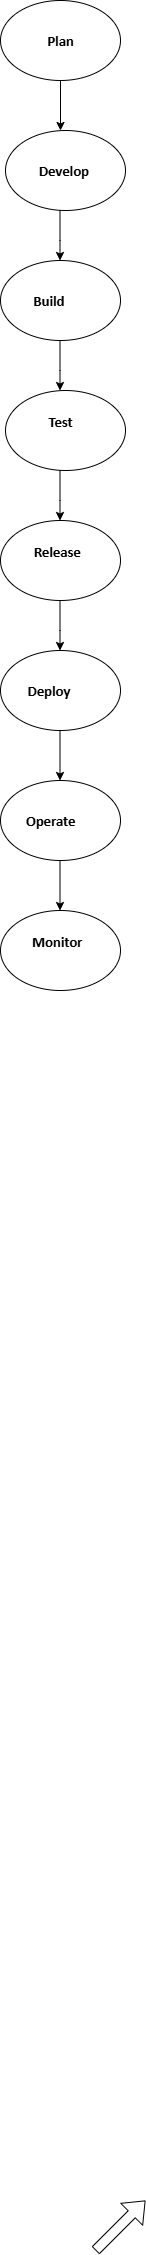

The diagram above was exported from draw.io. Its source (the exported page's mxGraphModel, read from the mxfile embedded in the PNG):
<mxGraphModel dx="1042" dy="2762" grid="1" gridSize="10" guides="1" tooltips="1" connect="1" arrows="1" fold="1" page="1" pageScale="1" pageWidth="850" pageHeight="1100" math="0" shadow="0">
  <root>
    <mxCell id="0" />
    <mxCell id="1" parent="0" />
    <mxCell id="Gt5hlYTKJVWWZP6lXquA-1" value="" style="shape=flexArrow;endArrow=classic;html=1;rounded=0;" edge="1" parent="1">
      <mxGeometry width="50" height="50" relative="1" as="geometry">
        <mxPoint x="400" y="90" as="sourcePoint" />
        <mxPoint x="450" y="40" as="targetPoint" />
      </mxGeometry>
    </mxCell>
    <mxCell id="Gt5hlYTKJVWWZP6lXquA-2" value="&lt;b&gt;&lt;span style=&quot;font-size:11.0pt;&lt;br/&gt;line-height:107%;font-family:&amp;quot;Calibri&amp;quot;,sans-serif;mso-ascii-theme-font:minor-latin;&lt;br/&gt;mso-fareast-font-family:Calibri;mso-fareast-theme-font:minor-latin;mso-hansi-theme-font:&lt;br/&gt;minor-latin;mso-bidi-font-family:Gautami;mso-bidi-theme-font:minor-bidi;&lt;br/&gt;mso-ansi-language:EN-US;mso-fareast-language:EN-US;mso-bidi-language:AR-SA&quot; lang=&quot;EN-US&quot;&gt;Plan&lt;/span&gt;&lt;/b&gt;" style="ellipse;whiteSpace=wrap;html=1;" vertex="1" parent="1">
      <mxGeometry x="305" y="-2160" width="120" height="80" as="geometry" />
    </mxCell>
    <mxCell id="Gt5hlYTKJVWWZP6lXquA-4" value="" style="endArrow=classic;html=1;rounded=0;exitX=0.5;exitY=1;exitDx=0;exitDy=0;" edge="1" parent="1" source="Gt5hlYTKJVWWZP6lXquA-2">
      <mxGeometry width="50" height="50" relative="1" as="geometry">
        <mxPoint x="305" y="-2020" as="sourcePoint" />
        <mxPoint x="365" y="-2030" as="targetPoint" />
      </mxGeometry>
    </mxCell>
    <mxCell id="Gt5hlYTKJVWWZP6lXquA-6" value="&lt;b&gt;&lt;span style=&quot;font-size:11.0pt;&lt;br/&gt;line-height:107%;font-family:&amp;quot;Calibri&amp;quot;,sans-serif;mso-ascii-theme-font:minor-latin;&lt;br/&gt;mso-fareast-font-family:Calibri;mso-fareast-theme-font:minor-latin;mso-hansi-theme-font:&lt;br/&gt;minor-latin;mso-bidi-font-family:Gautami;mso-bidi-theme-font:minor-bidi;&lt;br/&gt;mso-ansi-language:EN-US;mso-fareast-language:EN-US;mso-bidi-language:AR-SA&quot; lang=&quot;EN-US&quot;&gt;Develop&amp;nbsp;&lt;/span&gt;&lt;/b&gt;" style="ellipse;whiteSpace=wrap;html=1;" vertex="1" parent="1">
      <mxGeometry x="310" y="-2030" width="120" height="80" as="geometry" />
    </mxCell>
    <mxCell id="Gt5hlYTKJVWWZP6lXquA-7" value="" style="endArrow=classic;html=1;rounded=0;exitX=0.5;exitY=1;exitDx=0;exitDy=0;" edge="1" parent="1">
      <mxGeometry width="50" height="50" relative="1" as="geometry">
        <mxPoint x="364.5" y="-1950" as="sourcePoint" />
        <mxPoint x="364.5" y="-1900" as="targetPoint" />
        <Array as="points">
          <mxPoint x="364.5" y="-1920" />
        </Array>
      </mxGeometry>
    </mxCell>
    <mxCell id="Gt5hlYTKJVWWZP6lXquA-8" value="&lt;b&gt;&lt;span style=&quot;font-size:11.0pt;&lt;br/&gt;line-height:107%;font-family:&amp;quot;Calibri&amp;quot;,sans-serif;mso-ascii-theme-font:minor-latin;&lt;br/&gt;mso-fareast-font-family:Calibri;mso-fareast-theme-font:minor-latin;mso-hansi-theme-font:&lt;br/&gt;minor-latin;mso-bidi-font-family:Gautami;mso-bidi-theme-font:minor-bidi;&lt;br/&gt;mso-ansi-language:EN-US;mso-fareast-language:EN-US;mso-bidi-language:AR-SA&quot; lang=&quot;EN-US&quot;&gt;Build&amp;nbsp; &amp;nbsp; &amp;nbsp; &amp;nbsp;&lt;/span&gt;&lt;/b&gt;" style="ellipse;whiteSpace=wrap;html=1;" vertex="1" parent="1">
      <mxGeometry x="305" y="-1900" width="120" height="80" as="geometry" />
    </mxCell>
    <mxCell id="Gt5hlYTKJVWWZP6lXquA-9" value="" style="endArrow=classic;html=1;rounded=0;exitX=0.5;exitY=1;exitDx=0;exitDy=0;" edge="1" parent="1">
      <mxGeometry width="50" height="50" relative="1" as="geometry">
        <mxPoint x="364.5" y="-1820" as="sourcePoint" />
        <mxPoint x="364.5" y="-1770" as="targetPoint" />
        <Array as="points">
          <mxPoint x="364.5" y="-1790" />
        </Array>
      </mxGeometry>
    </mxCell>
    <mxCell id="Gt5hlYTKJVWWZP6lXquA-10" value="&lt;b&gt;&lt;span style=&quot;font-size:11.0pt;&lt;br/&gt;line-height:107%;font-family:&amp;quot;Calibri&amp;quot;,sans-serif;mso-ascii-theme-font:minor-latin;&lt;br/&gt;mso-fareast-font-family:Calibri;mso-fareast-theme-font:minor-latin;mso-hansi-theme-font:&lt;br/&gt;minor-latin;mso-bidi-font-family:Gautami;mso-bidi-theme-font:minor-bidi;&lt;br/&gt;mso-ansi-language:EN-US;mso-fareast-language:EN-US;mso-bidi-language:AR-SA&quot; lang=&quot;EN-US&quot;&gt;&amp;nbsp; &amp;nbsp; &amp;nbsp; &amp;nbsp; &amp;nbsp; &amp;nbsp; Test&amp;nbsp; &amp;nbsp; &amp;nbsp; &amp;nbsp; &amp;nbsp; &amp;nbsp; &amp;nbsp; &amp;nbsp; &amp;nbsp; &amp;nbsp; &amp;nbsp; &amp;nbsp; &amp;nbsp; &amp;nbsp; &amp;nbsp; &amp;nbsp; &amp;nbsp; &amp;nbsp; &amp;nbsp; &amp;nbsp; &amp;nbsp; &amp;nbsp; &amp;nbsp; &amp;nbsp; &amp;nbsp;&lt;/span&gt;&lt;/b&gt;" style="ellipse;whiteSpace=wrap;html=1;" vertex="1" parent="1">
      <mxGeometry x="310" y="-1770" width="120" height="80" as="geometry" />
    </mxCell>
    <mxCell id="Gt5hlYTKJVWWZP6lXquA-11" value="" style="endArrow=classic;html=1;rounded=0;exitX=0.5;exitY=1;exitDx=0;exitDy=0;" edge="1" parent="1">
      <mxGeometry width="50" height="50" relative="1" as="geometry">
        <mxPoint x="364.5" y="-1690" as="sourcePoint" />
        <mxPoint x="364.5" y="-1640" as="targetPoint" />
        <Array as="points">
          <mxPoint x="364.5" y="-1660" />
        </Array>
      </mxGeometry>
    </mxCell>
    <mxCell id="Gt5hlYTKJVWWZP6lXquA-12" value="&lt;b&gt;&lt;span style=&quot;font-size:11.0pt;&lt;br/&gt;line-height:107%;font-family:&amp;quot;Calibri&amp;quot;,sans-serif;mso-ascii-theme-font:minor-latin;&lt;br/&gt;mso-fareast-font-family:Calibri;mso-fareast-theme-font:minor-latin;mso-hansi-theme-font:&lt;br/&gt;minor-latin;mso-bidi-font-family:Gautami;mso-bidi-theme-font:minor-bidi;&lt;br/&gt;mso-ansi-language:EN-US;mso-fareast-language:EN-US;mso-bidi-language:AR-SA&quot; lang=&quot;EN-US&quot;&gt;&amp;nbsp; &amp;nbsp; &amp;nbsp; &amp;nbsp; &amp;nbsp;Release&amp;nbsp; &amp;nbsp; &amp;nbsp; &amp;nbsp; &amp;nbsp; &amp;nbsp; &amp;nbsp; &amp;nbsp; &amp;nbsp; &amp;nbsp; &amp;nbsp; &amp;nbsp; &amp;nbsp; &amp;nbsp; &amp;nbsp; &amp;nbsp; &amp;nbsp; &amp;nbsp; &amp;nbsp; &amp;nbsp; &amp;nbsp; &amp;nbsp; &amp;nbsp;&lt;/span&gt;&lt;/b&gt;&lt;b style=&quot;background-color: transparent; color: light-dark(rgb(0, 0, 0), rgb(255, 255, 255));&quot;&gt;&lt;span style=&quot;font-size:11.0pt;&lt;br/&gt;line-height:107%;font-family:&amp;quot;Calibri&amp;quot;,sans-serif;mso-ascii-theme-font:minor-latin;&lt;br/&gt;mso-fareast-font-family:Calibri;mso-fareast-theme-font:minor-latin;mso-hansi-theme-font:&lt;br/&gt;minor-latin;mso-bidi-font-family:Gautami;mso-bidi-theme-font:minor-bidi;&lt;br/&gt;mso-ansi-language:EN-US;mso-fareast-language:EN-US;mso-bidi-language:AR-SA&quot; lang=&quot;EN-US&quot;&gt;&amp;nbsp;&lt;/span&gt;&lt;/b&gt;" style="ellipse;whiteSpace=wrap;html=1;" vertex="1" parent="1">
      <mxGeometry x="305" y="-1640" width="120" height="80" as="geometry" />
    </mxCell>
    <mxCell id="Gt5hlYTKJVWWZP6lXquA-14" value="" style="endArrow=classic;html=1;rounded=0;exitX=0.5;exitY=1;exitDx=0;exitDy=0;" edge="1" parent="1">
      <mxGeometry width="50" height="50" relative="1" as="geometry">
        <mxPoint x="364.5" y="-1560" as="sourcePoint" />
        <mxPoint x="364.5" y="-1510" as="targetPoint" />
        <Array as="points">
          <mxPoint x="364.5" y="-1530" />
        </Array>
      </mxGeometry>
    </mxCell>
    <mxCell id="Gt5hlYTKJVWWZP6lXquA-15" value="&lt;b&gt;&lt;span style=&quot;font-size:11.0pt;&lt;br/&gt;line-height:107%;font-family:&amp;quot;Calibri&amp;quot;,sans-serif;mso-ascii-theme-font:minor-latin;&lt;br/&gt;mso-fareast-font-family:Calibri;mso-fareast-theme-font:minor-latin;mso-hansi-theme-font:&lt;br/&gt;minor-latin;mso-bidi-font-family:Gautami;mso-bidi-theme-font:minor-bidi;&lt;br/&gt;mso-ansi-language:EN-US;mso-fareast-language:EN-US;mso-bidi-language:AR-SA&quot; lang=&quot;EN-US&quot;&gt;Deploy&amp;nbsp; &amp;nbsp; &amp;nbsp; &amp;nbsp;&lt;/span&gt;&lt;/b&gt;" style="ellipse;whiteSpace=wrap;html=1;" vertex="1" parent="1">
      <mxGeometry x="305" y="-1510" width="120" height="80" as="geometry" />
    </mxCell>
    <mxCell id="Gt5hlYTKJVWWZP6lXquA-16" value="" style="endArrow=classic;html=1;rounded=0;exitX=0.5;exitY=1;exitDx=0;exitDy=0;" edge="1" parent="1">
      <mxGeometry width="50" height="50" relative="1" as="geometry">
        <mxPoint x="364.5" y="-1430" as="sourcePoint" />
        <mxPoint x="364.5" y="-1380" as="targetPoint" />
        <Array as="points" />
      </mxGeometry>
    </mxCell>
    <mxCell id="Gt5hlYTKJVWWZP6lXquA-17" value="&lt;b&gt;&lt;span style=&quot;font-size:11.0pt;&lt;br/&gt;line-height:107%;font-family:&amp;quot;Calibri&amp;quot;,sans-serif;mso-ascii-theme-font:minor-latin;&lt;br/&gt;mso-fareast-font-family:Calibri;mso-fareast-theme-font:minor-latin;mso-hansi-theme-font:&lt;br/&gt;minor-latin;mso-bidi-font-family:Gautami;mso-bidi-theme-font:minor-bidi;&lt;br/&gt;mso-ansi-language:EN-US;mso-fareast-language:EN-US;mso-bidi-language:AR-SA&quot; lang=&quot;EN-US&quot;&gt;Operate&amp;nbsp; &amp;nbsp; &amp;nbsp;&amp;nbsp;&lt;/span&gt;&lt;/b&gt;" style="ellipse;whiteSpace=wrap;html=1;" vertex="1" parent="1">
      <mxGeometry x="305" y="-1380" width="120" height="80" as="geometry" />
    </mxCell>
    <mxCell id="Gt5hlYTKJVWWZP6lXquA-18" value="" style="endArrow=classic;html=1;rounded=0;exitX=0.5;exitY=1;exitDx=0;exitDy=0;" edge="1" parent="1">
      <mxGeometry width="50" height="50" relative="1" as="geometry">
        <mxPoint x="364.5" y="-1300" as="sourcePoint" />
        <mxPoint x="364.5" y="-1250" as="targetPoint" />
        <Array as="points" />
      </mxGeometry>
    </mxCell>
    <mxCell id="Gt5hlYTKJVWWZP6lXquA-19" value="&lt;b&gt;&lt;span style=&quot;font-size:11.0pt;&lt;br/&gt;line-height:107%;font-family:&amp;quot;Calibri&amp;quot;,sans-serif;mso-ascii-theme-font:minor-latin;&lt;br/&gt;mso-fareast-font-family:Calibri;mso-fareast-theme-font:minor-latin;mso-hansi-theme-font:&lt;br/&gt;minor-latin;mso-bidi-font-family:Gautami;mso-bidi-theme-font:minor-bidi;&lt;br/&gt;mso-ansi-language:EN-US;mso-fareast-language:EN-US;mso-bidi-language:AR-SA&quot; lang=&quot;EN-US&quot;&gt;&amp;nbsp; &amp;nbsp; &amp;nbsp; &amp;nbsp; &amp;nbsp;Monitor&amp;nbsp; &amp;nbsp; &amp;nbsp; &amp;nbsp; &amp;nbsp; &amp;nbsp; &amp;nbsp;&amp;nbsp;&lt;/span&gt;&lt;/b&gt;" style="ellipse;whiteSpace=wrap;html=1;" vertex="1" parent="1">
      <mxGeometry x="305" y="-1250" width="120" height="80" as="geometry" />
    </mxCell>
  </root>
</mxGraphModel>